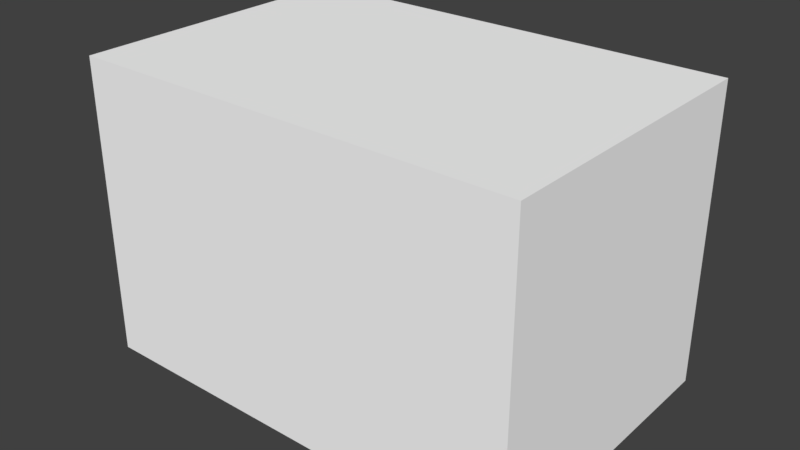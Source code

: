 # Source: RHKM_2.blend  (saved by Blender 2.79.7; exported with 4.5.12 LTS)
import bpy
from mathutils import Matrix  # noqa: F401  (used for matrix-valued properties, if any)

bpy.ops.wm.read_factory_settings(use_empty=True)
scene = bpy.context.scene
scene.name = 'Scene'

# ---- collections
col_collection_1 = bpy.data.collections.new('Collection 1'); scene.collection.children.link(col_collection_1)

# ---- materials (node trees are filled in below, after node groups)
mat_material = bpy.data.materials.new('Material')
mat_material.alpha_threshold = 0.0
mat_material.use_transparent_shadow = False
mat_material.diffuse_color = (1.0, 1.0, 1.0, 1.0)
mat_material.roughness = 0.5
mat_material.line_color = (0.0, 0.0, 0.0, 1.0)

# ---- material node trees

# ---- world
world_world = bpy.data.worlds.new('World'); scene.world = world_world
world_world.color = (0.05088, 0.05088, 0.05088)
world_world.use_sun_shadow = False
world_world.sun_shadow_jitter_overblur = 0.0

# ---- meshes
me_cube = bpy.data.meshes.new('Cube')
me_cube.from_pydata([(2.25, 1.5, -1.5), (2.25, -1.5, -1.5), (-2.25, -1.5, -1.5), (-2.25, 1.5, -1.5), (2.25, 1.5, 1.5), (2.25, -1.5, 1.5), (-2.25, -1.5, 1.5), (-2.25, 1.5, 1.5)], [], [(0, 1, 2, 3), (4, 7, 6, 5), (0, 4, 5, 1), (1, 5, 6, 2), (2, 6, 7, 3), (4, 0, 3, 7)])
_uv = me_cube.uv_layers.new(name='UVMap')
_uv.uv.foreach_set('vector', [0.0, 0.0, 0.0, 0.0, 0.0, 0.0, 0.0, 0.0, 0.1663, 0.009141, 0.1659, 0.2061, 0.004632, 0.2079, 0.004716, 0.007874, 0.9563, 0.2329, 0.9587, 0.995, 0.5346, 0.9968, 0.5352, 0.2358, 0.5237, 0.2313, 0.526, 0.9953, 0.004826, 0.9954, 0.007208, 0.2324, 0.9568, 0.2354, 0.9584, 0.9937, 0.534, 0.9967, 0.5347, 0.2324, 0.003845, 0.9972, 0.006816, 0.2291, 0.5242, 0.2354, 0.5253, 0.9967])
me_cube.materials.append(mat_material)
me_cube.use_remesh_preserve_volume = False
me_cube.use_remesh_preserve_attributes = False
me_cube.use_mirror_vertex_groups = False
me_cube.update()

# ---- objects
ob_cube = bpy.data.objects.new('Cube', me_cube)

# ---- transforms, parenting, visibility, modifiers, constraints
ob_cube.location = (0.0, 0.0, 1.5)
ob_cube.lock_rotations_4d = False
ob_cube.empty_display_type = 'ARROWS'
ob_cube.lineart.crease_threshold = 0.0

# ---- collection membership
col_collection_1.objects.link(ob_cube)

# ---- scene / render settings (as saved in the file)
scene.frame_start = 1; scene.frame_end = 250; scene.frame_set(1)
scene.render.engine = 'BLENDER_EEVEE_NEXT'
scene.render.resolution_percentage = 50
scene.render.dither_intensity = 0.0
scene.cycles.use_denoising = False
scene.cycles.samples = 128
scene.cycles.sampling_pattern = 'TABULATED_SOBOL'
scene.cycles.use_adaptive_sampling = False
scene.cycles.use_light_tree = False
scene.view_settings.view_transform = 'Standard'
bpy.context.view_layer.update()

# ---- added for rendering (the .blend has no active camera and no usable light): camera, sun
cam_auto = bpy.data.cameras.new('AutoCamera')
cam_auto.lens = 50.0
cam_auto.sensor_width = 36.0
cam_auto.clip_end = 1000.0
ob_auto_camera = bpy.data.objects.new('AutoCamera', cam_auto)
scene.collection.objects.link(ob_auto_camera)
ob_auto_camera.location = (5.7222, -6.86664, 6.07776)
ob_auto_camera.rotation_euler = (1.09748, -7.21219e-08, 0.694738)
scene.camera = ob_auto_camera
light_auto_sun = bpy.data.lights.new('AutoSun', 'SUN')
light_auto_sun.energy = 3.0
light_auto_sun.angle = 0.0523599
ob_auto_sun = bpy.data.objects.new('AutoSun', light_auto_sun)
scene.collection.objects.link(ob_auto_sun)
ob_auto_sun.rotation_euler = (0.872665, 0.174533, 0.523599)
bpy.context.view_layer.update()
